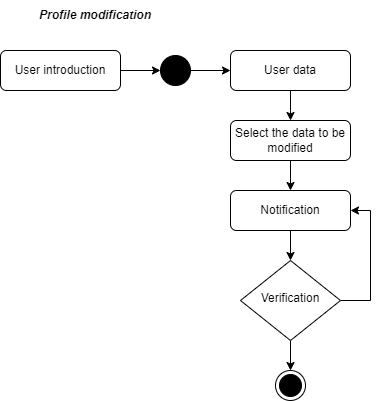

The diagram above was exported from draw.io. Its source (the exported page's mxGraphModel, read from the mxfile embedded in the PNG):
<mxGraphModel dx="1290" dy="1822" grid="1" gridSize="10" guides="1" tooltips="1" connect="1" arrows="1" fold="1" page="1" pageScale="1" pageWidth="827" pageHeight="1169" math="0" shadow="0">
  <root>
    <mxCell id="WIyWlLk6GJQsqaUBKTNV-0" />
    <mxCell id="WIyWlLk6GJQsqaUBKTNV-1" parent="WIyWlLk6GJQsqaUBKTNV-0" />
    <mxCell id="6V29S5sVK6uu5wZdpBFf-0" style="edgeStyle=orthogonalEdgeStyle;rounded=0;orthogonalLoop=1;jettySize=auto;html=1;entryX=0;entryY=0.5;entryDx=0;entryDy=0;" edge="1" parent="WIyWlLk6GJQsqaUBKTNV-1" source="6V29S5sVK6uu5wZdpBFf-1" target="6V29S5sVK6uu5wZdpBFf-7">
      <mxGeometry relative="1" as="geometry" />
    </mxCell>
    <mxCell id="6V29S5sVK6uu5wZdpBFf-1" value="User introduction" style="rounded=1;whiteSpace=wrap;html=1;fontSize=12;glass=0;strokeWidth=1;shadow=0;" vertex="1" parent="WIyWlLk6GJQsqaUBKTNV-1">
      <mxGeometry x="90" y="-1020" width="120" height="40" as="geometry" />
    </mxCell>
    <mxCell id="6V29S5sVK6uu5wZdpBFf-2" style="edgeStyle=orthogonalEdgeStyle;rounded=0;orthogonalLoop=1;jettySize=auto;html=1;" edge="1" parent="WIyWlLk6GJQsqaUBKTNV-1" source="6V29S5sVK6uu5wZdpBFf-3">
      <mxGeometry relative="1" as="geometry">
        <mxPoint x="380" y="-950" as="targetPoint" />
      </mxGeometry>
    </mxCell>
    <mxCell id="6V29S5sVK6uu5wZdpBFf-3" value="User data" style="rounded=1;whiteSpace=wrap;html=1;fontSize=12;glass=0;strokeWidth=1;shadow=0;" vertex="1" parent="WIyWlLk6GJQsqaUBKTNV-1">
      <mxGeometry x="320" y="-1020" width="120" height="40" as="geometry" />
    </mxCell>
    <mxCell id="6V29S5sVK6uu5wZdpBFf-4" style="edgeStyle=orthogonalEdgeStyle;rounded=0;orthogonalLoop=1;jettySize=auto;html=1;" edge="1" parent="WIyWlLk6GJQsqaUBKTNV-1" source="6V29S5sVK6uu5wZdpBFf-5" target="6V29S5sVK6uu5wZdpBFf-11">
      <mxGeometry relative="1" as="geometry">
        <mxPoint x="380" y="-870" as="targetPoint" />
      </mxGeometry>
    </mxCell>
    <mxCell id="6V29S5sVK6uu5wZdpBFf-5" value="Select the data to be modified" style="rounded=1;whiteSpace=wrap;html=1;fontSize=12;glass=0;strokeWidth=1;shadow=0;" vertex="1" parent="WIyWlLk6GJQsqaUBKTNV-1">
      <mxGeometry x="320" y="-950" width="120" height="40" as="geometry" />
    </mxCell>
    <mxCell id="6V29S5sVK6uu5wZdpBFf-6" style="edgeStyle=orthogonalEdgeStyle;rounded=0;orthogonalLoop=1;jettySize=auto;html=1;" edge="1" parent="WIyWlLk6GJQsqaUBKTNV-1" source="6V29S5sVK6uu5wZdpBFf-7" target="6V29S5sVK6uu5wZdpBFf-3">
      <mxGeometry relative="1" as="geometry" />
    </mxCell>
    <mxCell id="6V29S5sVK6uu5wZdpBFf-7" value="" style="ellipse;fillColor=strokeColor;html=1;" vertex="1" parent="WIyWlLk6GJQsqaUBKTNV-1">
      <mxGeometry x="250" y="-1015" width="30" height="30" as="geometry" />
    </mxCell>
    <mxCell id="6V29S5sVK6uu5wZdpBFf-8" style="edgeStyle=orthogonalEdgeStyle;rounded=0;orthogonalLoop=1;jettySize=auto;html=1;" edge="1" parent="WIyWlLk6GJQsqaUBKTNV-1">
      <mxGeometry relative="1" as="geometry">
        <mxPoint x="380" y="-700" as="targetPoint" />
        <mxPoint x="380" y="-730" as="sourcePoint" />
      </mxGeometry>
    </mxCell>
    <mxCell id="6V29S5sVK6uu5wZdpBFf-9" value="" style="ellipse;html=1;shape=endState;fillColor=strokeColor;" vertex="1" parent="WIyWlLk6GJQsqaUBKTNV-1">
      <mxGeometry x="365" y="-700" width="30" height="30" as="geometry" />
    </mxCell>
    <mxCell id="6V29S5sVK6uu5wZdpBFf-10" style="edgeStyle=orthogonalEdgeStyle;rounded=0;orthogonalLoop=1;jettySize=auto;html=1;" edge="1" parent="WIyWlLk6GJQsqaUBKTNV-1" source="6V29S5sVK6uu5wZdpBFf-11" target="6V29S5sVK6uu5wZdpBFf-13">
      <mxGeometry relative="1" as="geometry" />
    </mxCell>
    <mxCell id="6V29S5sVK6uu5wZdpBFf-11" value="Notification" style="rounded=1;whiteSpace=wrap;html=1;fontSize=12;glass=0;strokeWidth=1;shadow=0;" vertex="1" parent="WIyWlLk6GJQsqaUBKTNV-1">
      <mxGeometry x="320" y="-880" width="120" height="40" as="geometry" />
    </mxCell>
    <mxCell id="6V29S5sVK6uu5wZdpBFf-12" style="edgeStyle=orthogonalEdgeStyle;rounded=0;orthogonalLoop=1;jettySize=auto;html=1;entryX=1;entryY=0.5;entryDx=0;entryDy=0;" edge="1" parent="WIyWlLk6GJQsqaUBKTNV-1" source="6V29S5sVK6uu5wZdpBFf-13" target="6V29S5sVK6uu5wZdpBFf-11">
      <mxGeometry relative="1" as="geometry">
        <Array as="points">
          <mxPoint x="460" y="-770" />
          <mxPoint x="460" y="-860" />
        </Array>
      </mxGeometry>
    </mxCell>
    <mxCell id="6V29S5sVK6uu5wZdpBFf-13" value="Verification" style="rhombus;whiteSpace=wrap;html=1;shadow=0;fontFamily=Helvetica;fontSize=12;align=center;strokeWidth=1;spacing=6;spacingTop=-4;" vertex="1" parent="WIyWlLk6GJQsqaUBKTNV-1">
      <mxGeometry x="330" y="-810" width="100" height="80" as="geometry" />
    </mxCell>
    <mxCell id="6V29S5sVK6uu5wZdpBFf-14" value="&lt;b&gt;&lt;i&gt;Profile modification&lt;/i&gt;&lt;/b&gt;" style="text;html=1;align=center;verticalAlign=middle;whiteSpace=wrap;rounded=0;shadow=0;" vertex="1" parent="WIyWlLk6GJQsqaUBKTNV-1">
      <mxGeometry x="120" y="-1070" width="130" height="30" as="geometry" />
    </mxCell>
  </root>
</mxGraphModel>